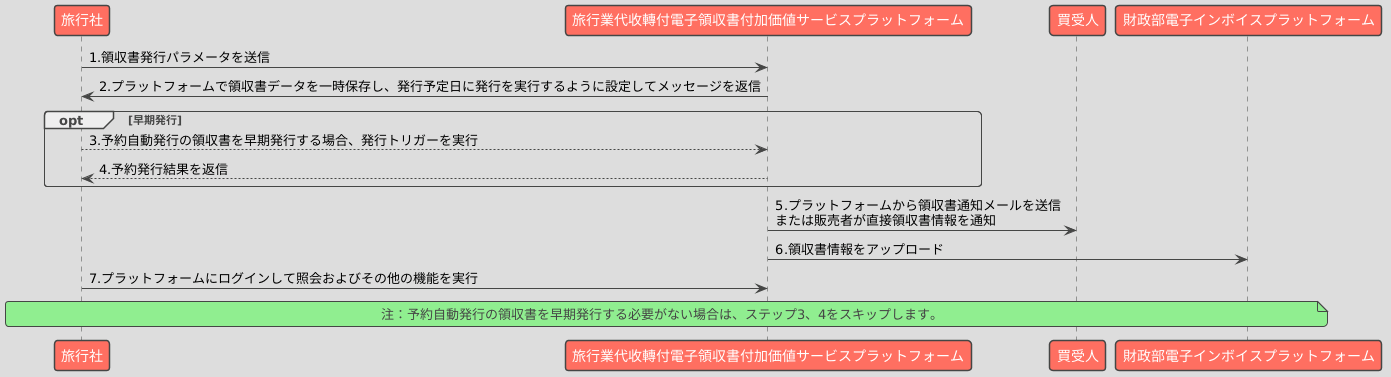

The diagram above was rendered by PlantUML. Its source (embedded in the PNG):
@startuml
!theme toy

participant "旅行社" as Business
participant "旅行業代收轉付電子領収書付加価値サービスプラットフォーム" as Platform
participant "買受人" as Buyer
participant "財政部電子インボイスプラットフォーム" as GovPlatform

Business -> Platform : 1.領収書発行パラメータを送信
Platform -> Business : 2.プラットフォームで領収書データを一時保存し、発行予定日に発行を実行するように設定してメッセージを返信

opt 早期発行
    Business --> Platform : 3.予約自動発行の領収書を早期発行する場合、発行トリガーを実行
    Platform --> Business : 4.予約発行結果を返信
end

Platform -> Buyer : 5.プラットフォームから領収書通知メールを送信\nまたは販売者が直接領収書情報を通知
Platform -> GovPlatform : 6.領収書情報をアップロード
Business -> Platform : 7.プラットフォームにログインして照会およびその他の機能を実行

note across: 注：予約自動発行の領収書を早期発行する必要がない場合は、ステップ3、4をスキップします。
@enduml